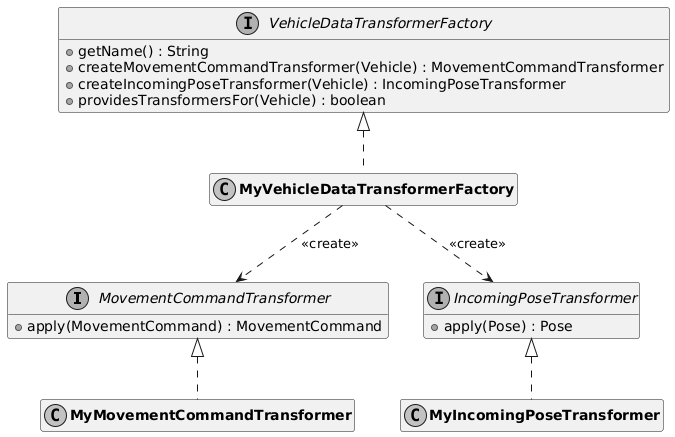

The diagram above was rendered by PlantUML. Its source (embedded in the PNG):
@startuml
skinparam monochrome true
hide empty members

interface MovementCommandTransformer {
  +apply(MovementCommand) : MovementCommand
}

interface IncomingPoseTransformer {
  +apply(Pose) : Pose
}

interface VehicleDataTransformerFactory {
  +getName() : String
  +createMovementCommandTransformer(Vehicle) : MovementCommandTransformer
  +createIncomingPoseTransformer(Vehicle) : IncomingPoseTransformer
  +providesTransformersFor(Vehicle) : boolean
}

class "**MyMovementCommandTransformer**" as MyMovementCommandTransformer
MovementCommandTransformer <|.. MyMovementCommandTransformer

class "**MyIncomingPoseTransformer**" as MyIncomingPoseTransformer
IncomingPoseTransformer <|.. MyIncomingPoseTransformer

class "**MyVehicleDataTransformerFactory**" as MyVehicleDataTransformerFactory
VehicleDataTransformerFactory <|.. MyVehicleDataTransformerFactory

MyVehicleDataTransformerFactory ..> MovementCommandTransformer : <<create>>
MyVehicleDataTransformerFactory ..> IncomingPoseTransformer : <<create>>
@enduml